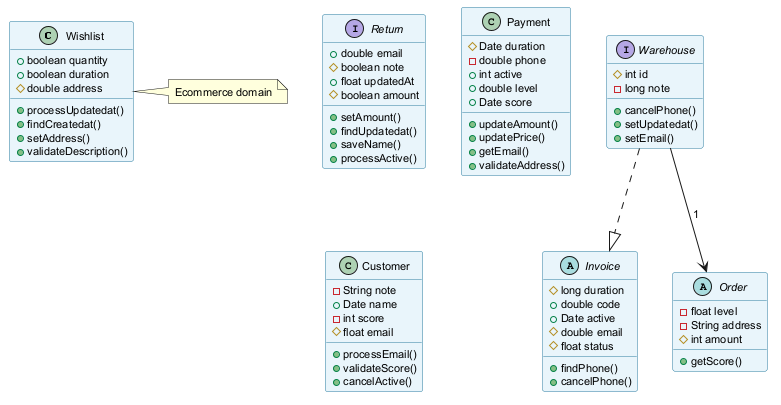

The diagram above was rendered by PlantUML. Its source (embedded in the PNG):
@startuml
skinparam backgroundColor #FFFFFF
skinparam classBackgroundColor #E8F4FA
skinparam classBorderColor #2C7DA0
skinparam defaultFontSize 11
class Wishlist {
  +boolean quantity
  +boolean duration
  #double address
  +processUpdatedat()
  +findCreatedat()
  +setAddress()
  +validateDescription()
}
abstract class Invoice {
  #long duration
  +double code
  +Date active
  #double email
  #float status
  +findPhone()
  +cancelPhone()
}
interface Return {
  +double email
  #boolean note
  +float updatedAt
  #boolean amount
  +setAmount()
  +findUpdatedat()
  +saveName()
  +processActive()
}
interface Warehouse {
  #int id
  -long note
  +cancelPhone()
  +setUpdatedat()
  +setEmail()
}
abstract class Order {
  -float level
  -String address
  #int amount
  +getScore()
}
class Payment {
  #Date duration
  -double phone
  +int active
  +double level
  +Date score
  +updateAmount()
  +updatePrice()
  +getEmail()
  +validateAddress()
}
class Customer {
  -String note
  +Date name
  -int score
  #float email
  +processEmail()
  +validateScore()
  +cancelActive()
}
Warehouse ..|> Invoice
Warehouse --> Order : "1"
note right of Wishlist : Ecommerce domain
@enduml